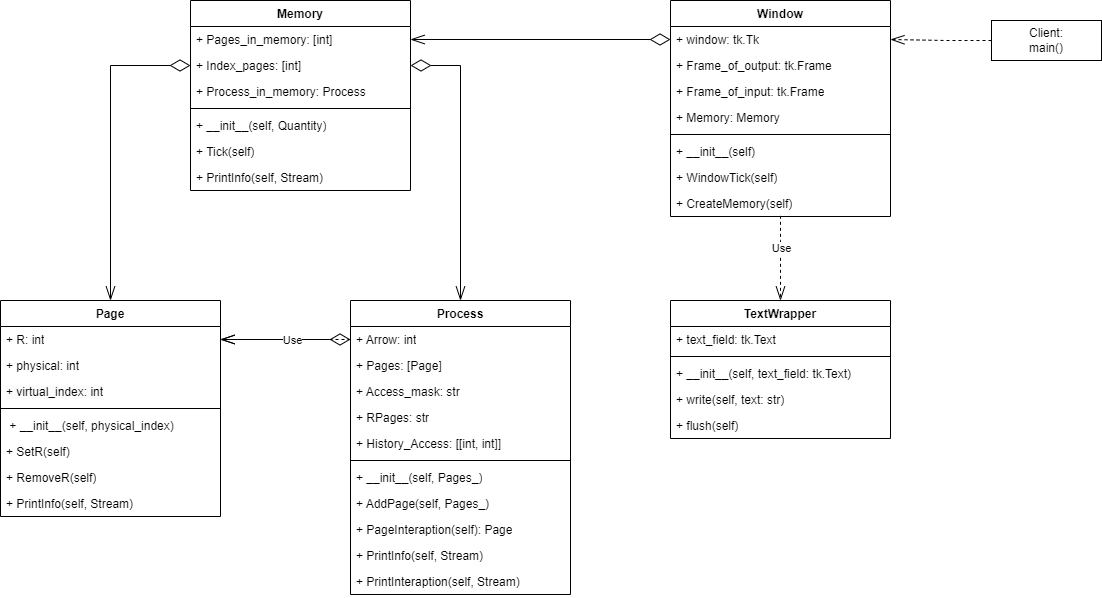

The diagram above was exported from draw.io. Its source (the exported page's mxGraphModel, read from the mxfile embedded in the PNG):
<mxGraphModel dx="1255" dy="1183" grid="1" gridSize="10" guides="1" tooltips="1" connect="1" arrows="1" fold="1" page="1" pageScale="1" pageWidth="827" pageHeight="1169" math="0" shadow="0">
  <root>
    <mxCell id="WIyWlLk6GJQsqaUBKTNV-0" />
    <mxCell id="WIyWlLk6GJQsqaUBKTNV-1" parent="WIyWlLk6GJQsqaUBKTNV-0" />
    <mxCell id="MWfhElLqochhK2qnCRlh-4" value="Page" style="swimlane;fontStyle=1;align=center;verticalAlign=top;childLayout=stackLayout;horizontal=1;startSize=26;horizontalStack=0;resizeParent=1;resizeParentMax=0;resizeLast=0;collapsible=1;marginBottom=0;whiteSpace=wrap;html=1;" vertex="1" parent="WIyWlLk6GJQsqaUBKTNV-1">
      <mxGeometry x="140" y="320" width="220" height="216" as="geometry" />
    </mxCell>
    <mxCell id="MWfhElLqochhK2qnCRlh-5" value="&lt;div&gt;+ R: int&lt;/div&gt;" style="text;strokeColor=none;fillColor=none;align=left;verticalAlign=top;spacingLeft=4;spacingRight=4;overflow=hidden;rotatable=0;points=[[0,0.5],[1,0.5]];portConstraint=eastwest;whiteSpace=wrap;html=1;" vertex="1" parent="MWfhElLqochhK2qnCRlh-4">
      <mxGeometry y="26" width="220" height="26" as="geometry" />
    </mxCell>
    <mxCell id="MWfhElLqochhK2qnCRlh-9" value="+ physical: int&lt;br&gt;" style="text;strokeColor=none;fillColor=none;align=left;verticalAlign=top;spacingLeft=4;spacingRight=4;overflow=hidden;rotatable=0;points=[[0,0.5],[1,0.5]];portConstraint=eastwest;whiteSpace=wrap;html=1;" vertex="1" parent="MWfhElLqochhK2qnCRlh-4">
      <mxGeometry y="52" width="220" height="26" as="geometry" />
    </mxCell>
    <mxCell id="MWfhElLqochhK2qnCRlh-8" value="&lt;span style=&quot;color: rgb(0, 0, 0); font-family: Helvetica; font-size: 12px; font-style: normal; font-variant-ligatures: normal; font-variant-caps: normal; font-weight: 400; letter-spacing: normal; orphans: 2; text-align: left; text-indent: 0px; text-transform: none; widows: 2; word-spacing: 0px; -webkit-text-stroke-width: 0px; background-color: rgb(251, 251, 251); text-decoration-thickness: initial; text-decoration-style: initial; text-decoration-color: initial; float: none; display: inline !important;&quot;&gt;+ virtual_index: int&lt;/span&gt;" style="text;strokeColor=none;fillColor=none;align=left;verticalAlign=top;spacingLeft=4;spacingRight=4;overflow=hidden;rotatable=0;points=[[0,0.5],[1,0.5]];portConstraint=eastwest;whiteSpace=wrap;html=1;" vertex="1" parent="MWfhElLqochhK2qnCRlh-4">
      <mxGeometry y="78" width="220" height="26" as="geometry" />
    </mxCell>
    <mxCell id="MWfhElLqochhK2qnCRlh-6" value="" style="line;strokeWidth=1;fillColor=none;align=left;verticalAlign=middle;spacingTop=-1;spacingLeft=3;spacingRight=3;rotatable=0;labelPosition=right;points=[];portConstraint=eastwest;strokeColor=inherit;" vertex="1" parent="MWfhElLqochhK2qnCRlh-4">
      <mxGeometry y="104" width="220" height="8" as="geometry" />
    </mxCell>
    <mxCell id="MWfhElLqochhK2qnCRlh-7" value="&amp;nbsp;+ __init__(self, physical_index)" style="text;strokeColor=none;fillColor=none;align=left;verticalAlign=top;spacingLeft=4;spacingRight=4;overflow=hidden;rotatable=0;points=[[0,0.5],[1,0.5]];portConstraint=eastwest;whiteSpace=wrap;html=1;" vertex="1" parent="MWfhElLqochhK2qnCRlh-4">
      <mxGeometry y="112" width="220" height="26" as="geometry" />
    </mxCell>
    <mxCell id="MWfhElLqochhK2qnCRlh-12" value="+ SetR(self)" style="text;strokeColor=none;fillColor=none;align=left;verticalAlign=top;spacingLeft=4;spacingRight=4;overflow=hidden;rotatable=0;points=[[0,0.5],[1,0.5]];portConstraint=eastwest;whiteSpace=wrap;html=1;" vertex="1" parent="MWfhElLqochhK2qnCRlh-4">
      <mxGeometry y="138" width="220" height="26" as="geometry" />
    </mxCell>
    <mxCell id="MWfhElLqochhK2qnCRlh-11" value="+ RemoveR(self)" style="text;strokeColor=none;fillColor=none;align=left;verticalAlign=top;spacingLeft=4;spacingRight=4;overflow=hidden;rotatable=0;points=[[0,0.5],[1,0.5]];portConstraint=eastwest;whiteSpace=wrap;html=1;" vertex="1" parent="MWfhElLqochhK2qnCRlh-4">
      <mxGeometry y="164" width="220" height="26" as="geometry" />
    </mxCell>
    <mxCell id="MWfhElLqochhK2qnCRlh-10" value="+&amp;nbsp;PrintInfo(self, Stream)" style="text;strokeColor=none;fillColor=none;align=left;verticalAlign=top;spacingLeft=4;spacingRight=4;overflow=hidden;rotatable=0;points=[[0,0.5],[1,0.5]];portConstraint=eastwest;whiteSpace=wrap;html=1;" vertex="1" parent="MWfhElLqochhK2qnCRlh-4">
      <mxGeometry y="190" width="220" height="26" as="geometry" />
    </mxCell>
    <mxCell id="MWfhElLqochhK2qnCRlh-13" value="Process" style="swimlane;fontStyle=1;align=center;verticalAlign=top;childLayout=stackLayout;horizontal=1;startSize=26;horizontalStack=0;resizeParent=1;resizeParentMax=0;resizeLast=0;collapsible=1;marginBottom=0;whiteSpace=wrap;html=1;" vertex="1" parent="WIyWlLk6GJQsqaUBKTNV-1">
      <mxGeometry x="490" y="320" width="220" height="294" as="geometry" />
    </mxCell>
    <mxCell id="MWfhElLqochhK2qnCRlh-14" value="+ Arrow: int" style="text;strokeColor=none;fillColor=none;align=left;verticalAlign=top;spacingLeft=4;spacingRight=4;overflow=hidden;rotatable=0;points=[[0,0.5],[1,0.5]];portConstraint=eastwest;whiteSpace=wrap;html=1;" vertex="1" parent="MWfhElLqochhK2qnCRlh-13">
      <mxGeometry y="26" width="220" height="26" as="geometry" />
    </mxCell>
    <mxCell id="MWfhElLqochhK2qnCRlh-20" value="+&amp;nbsp;Pages: [Page]" style="text;strokeColor=none;fillColor=none;align=left;verticalAlign=top;spacingLeft=4;spacingRight=4;overflow=hidden;rotatable=0;points=[[0,0.5],[1,0.5]];portConstraint=eastwest;whiteSpace=wrap;html=1;" vertex="1" parent="MWfhElLqochhK2qnCRlh-13">
      <mxGeometry y="52" width="220" height="26" as="geometry" />
    </mxCell>
    <mxCell id="MWfhElLqochhK2qnCRlh-19" value="+ Access_mask: str" style="text;strokeColor=none;fillColor=none;align=left;verticalAlign=top;spacingLeft=4;spacingRight=4;overflow=hidden;rotatable=0;points=[[0,0.5],[1,0.5]];portConstraint=eastwest;whiteSpace=wrap;html=1;" vertex="1" parent="MWfhElLqochhK2qnCRlh-13">
      <mxGeometry y="78" width="220" height="26" as="geometry" />
    </mxCell>
    <mxCell id="MWfhElLqochhK2qnCRlh-18" value="+&amp;nbsp;RPages: str" style="text;strokeColor=none;fillColor=none;align=left;verticalAlign=top;spacingLeft=4;spacingRight=4;overflow=hidden;rotatable=0;points=[[0,0.5],[1,0.5]];portConstraint=eastwest;whiteSpace=wrap;html=1;" vertex="1" parent="MWfhElLqochhK2qnCRlh-13">
      <mxGeometry y="104" width="220" height="26" as="geometry" />
    </mxCell>
    <mxCell id="MWfhElLqochhK2qnCRlh-17" value="+&amp;nbsp;History_Access: [[int, int]]" style="text;strokeColor=none;fillColor=none;align=left;verticalAlign=top;spacingLeft=4;spacingRight=4;overflow=hidden;rotatable=0;points=[[0,0.5],[1,0.5]];portConstraint=eastwest;whiteSpace=wrap;html=1;" vertex="1" parent="MWfhElLqochhK2qnCRlh-13">
      <mxGeometry y="130" width="220" height="26" as="geometry" />
    </mxCell>
    <mxCell id="MWfhElLqochhK2qnCRlh-15" value="" style="line;strokeWidth=1;fillColor=none;align=left;verticalAlign=middle;spacingTop=-1;spacingLeft=3;spacingRight=3;rotatable=0;labelPosition=right;points=[];portConstraint=eastwest;strokeColor=inherit;" vertex="1" parent="MWfhElLqochhK2qnCRlh-13">
      <mxGeometry y="156" width="220" height="8" as="geometry" />
    </mxCell>
    <mxCell id="MWfhElLqochhK2qnCRlh-16" value="+ __init__(self, Pages_)" style="text;strokeColor=none;fillColor=none;align=left;verticalAlign=top;spacingLeft=4;spacingRight=4;overflow=hidden;rotatable=0;points=[[0,0.5],[1,0.5]];portConstraint=eastwest;whiteSpace=wrap;html=1;" vertex="1" parent="MWfhElLqochhK2qnCRlh-13">
      <mxGeometry y="164" width="220" height="26" as="geometry" />
    </mxCell>
    <mxCell id="MWfhElLqochhK2qnCRlh-23" value="+&amp;nbsp;AddPage(self, Pages_)" style="text;strokeColor=none;fillColor=none;align=left;verticalAlign=top;spacingLeft=4;spacingRight=4;overflow=hidden;rotatable=0;points=[[0,0.5],[1,0.5]];portConstraint=eastwest;whiteSpace=wrap;html=1;" vertex="1" parent="MWfhElLqochhK2qnCRlh-13">
      <mxGeometry y="190" width="220" height="26" as="geometry" />
    </mxCell>
    <mxCell id="MWfhElLqochhK2qnCRlh-22" value="+&amp;nbsp;PageInteraption(self): Page" style="text;strokeColor=none;fillColor=none;align=left;verticalAlign=top;spacingLeft=4;spacingRight=4;overflow=hidden;rotatable=0;points=[[0,0.5],[1,0.5]];portConstraint=eastwest;whiteSpace=wrap;html=1;" vertex="1" parent="MWfhElLqochhK2qnCRlh-13">
      <mxGeometry y="216" width="220" height="26" as="geometry" />
    </mxCell>
    <mxCell id="MWfhElLqochhK2qnCRlh-21" value="+&amp;nbsp;PrintInfo(self, Stream)" style="text;strokeColor=none;fillColor=none;align=left;verticalAlign=top;spacingLeft=4;spacingRight=4;overflow=hidden;rotatable=0;points=[[0,0.5],[1,0.5]];portConstraint=eastwest;whiteSpace=wrap;html=1;" vertex="1" parent="MWfhElLqochhK2qnCRlh-13">
      <mxGeometry y="242" width="220" height="26" as="geometry" />
    </mxCell>
    <mxCell id="MWfhElLqochhK2qnCRlh-24" value="+ PrintInteraption(self, Stream)" style="text;strokeColor=none;fillColor=none;align=left;verticalAlign=top;spacingLeft=4;spacingRight=4;overflow=hidden;rotatable=0;points=[[0,0.5],[1,0.5]];portConstraint=eastwest;whiteSpace=wrap;html=1;" vertex="1" parent="MWfhElLqochhK2qnCRlh-13">
      <mxGeometry y="268" width="220" height="26" as="geometry" />
    </mxCell>
    <mxCell id="MWfhElLqochhK2qnCRlh-25" style="edgeStyle=orthogonalEdgeStyle;rounded=0;orthogonalLoop=1;jettySize=auto;html=1;exitX=0;exitY=0.5;exitDx=0;exitDy=0;entryX=1;entryY=0.5;entryDx=0;entryDy=0;endArrow=openThin;endFill=0;startArrow=diamondThin;startFill=0;endSize=12;startSize=18;" edge="1" parent="WIyWlLk6GJQsqaUBKTNV-1" source="MWfhElLqochhK2qnCRlh-14" target="MWfhElLqochhK2qnCRlh-5">
      <mxGeometry relative="1" as="geometry" />
    </mxCell>
    <mxCell id="MWfhElLqochhK2qnCRlh-26" value="Memory" style="swimlane;fontStyle=1;align=center;verticalAlign=top;childLayout=stackLayout;horizontal=1;startSize=26;horizontalStack=0;resizeParent=1;resizeParentMax=0;resizeLast=0;collapsible=1;marginBottom=0;whiteSpace=wrap;html=1;" vertex="1" parent="WIyWlLk6GJQsqaUBKTNV-1">
      <mxGeometry x="330" y="20" width="220" height="190" as="geometry" />
    </mxCell>
    <mxCell id="MWfhElLqochhK2qnCRlh-27" value="+ Pages_in_memory: [int]" style="text;strokeColor=none;fillColor=none;align=left;verticalAlign=top;spacingLeft=4;spacingRight=4;overflow=hidden;rotatable=0;points=[[0,0.5],[1,0.5]];portConstraint=eastwest;whiteSpace=wrap;html=1;" vertex="1" parent="MWfhElLqochhK2qnCRlh-26">
      <mxGeometry y="26" width="220" height="26" as="geometry" />
    </mxCell>
    <mxCell id="MWfhElLqochhK2qnCRlh-31" value="+&amp;nbsp;Index_pages: [int]" style="text;strokeColor=none;fillColor=none;align=left;verticalAlign=top;spacingLeft=4;spacingRight=4;overflow=hidden;rotatable=0;points=[[0,0.5],[1,0.5]];portConstraint=eastwest;whiteSpace=wrap;html=1;" vertex="1" parent="MWfhElLqochhK2qnCRlh-26">
      <mxGeometry y="52" width="220" height="26" as="geometry" />
    </mxCell>
    <mxCell id="MWfhElLqochhK2qnCRlh-30" value="+&amp;nbsp;Process_in_memory: Process" style="text;strokeColor=none;fillColor=none;align=left;verticalAlign=top;spacingLeft=4;spacingRight=4;overflow=hidden;rotatable=0;points=[[0,0.5],[1,0.5]];portConstraint=eastwest;whiteSpace=wrap;html=1;" vertex="1" parent="MWfhElLqochhK2qnCRlh-26">
      <mxGeometry y="78" width="220" height="26" as="geometry" />
    </mxCell>
    <mxCell id="MWfhElLqochhK2qnCRlh-28" value="" style="line;strokeWidth=1;fillColor=none;align=left;verticalAlign=middle;spacingTop=-1;spacingLeft=3;spacingRight=3;rotatable=0;labelPosition=right;points=[];portConstraint=eastwest;strokeColor=inherit;" vertex="1" parent="MWfhElLqochhK2qnCRlh-26">
      <mxGeometry y="104" width="220" height="8" as="geometry" />
    </mxCell>
    <mxCell id="MWfhElLqochhK2qnCRlh-29" value="+&amp;nbsp;__init__(self, Quantity)" style="text;strokeColor=none;fillColor=none;align=left;verticalAlign=top;spacingLeft=4;spacingRight=4;overflow=hidden;rotatable=0;points=[[0,0.5],[1,0.5]];portConstraint=eastwest;whiteSpace=wrap;html=1;" vertex="1" parent="MWfhElLqochhK2qnCRlh-26">
      <mxGeometry y="112" width="220" height="26" as="geometry" />
    </mxCell>
    <mxCell id="MWfhElLqochhK2qnCRlh-33" value="+&amp;nbsp;Tick(self)" style="text;strokeColor=none;fillColor=none;align=left;verticalAlign=top;spacingLeft=4;spacingRight=4;overflow=hidden;rotatable=0;points=[[0,0.5],[1,0.5]];portConstraint=eastwest;whiteSpace=wrap;html=1;" vertex="1" parent="MWfhElLqochhK2qnCRlh-26">
      <mxGeometry y="138" width="220" height="26" as="geometry" />
    </mxCell>
    <mxCell id="MWfhElLqochhK2qnCRlh-32" value="+&amp;nbsp;PrintInfo(self, Stream)" style="text;strokeColor=none;fillColor=none;align=left;verticalAlign=top;spacingLeft=4;spacingRight=4;overflow=hidden;rotatable=0;points=[[0,0.5],[1,0.5]];portConstraint=eastwest;whiteSpace=wrap;html=1;" vertex="1" parent="MWfhElLqochhK2qnCRlh-26">
      <mxGeometry y="164" width="220" height="26" as="geometry" />
    </mxCell>
    <mxCell id="MWfhElLqochhK2qnCRlh-34" style="edgeStyle=orthogonalEdgeStyle;rounded=0;orthogonalLoop=1;jettySize=auto;html=1;exitX=1;exitY=0.5;exitDx=0;exitDy=0;entryX=0.5;entryY=0;entryDx=0;entryDy=0;endSize=12;startSize=18;endArrow=openThin;endFill=0;startArrow=diamondThin;startFill=0;" edge="1" parent="WIyWlLk6GJQsqaUBKTNV-1" source="MWfhElLqochhK2qnCRlh-31" target="MWfhElLqochhK2qnCRlh-13">
      <mxGeometry relative="1" as="geometry" />
    </mxCell>
    <mxCell id="MWfhElLqochhK2qnCRlh-35" style="edgeStyle=orthogonalEdgeStyle;rounded=0;orthogonalLoop=1;jettySize=auto;html=1;exitX=0;exitY=0.5;exitDx=0;exitDy=0;entryX=0.5;entryY=0;entryDx=0;entryDy=0;endSize=12;endArrow=openThin;endFill=0;startSize=18;startArrow=diamondThin;startFill=0;" edge="1" parent="WIyWlLk6GJQsqaUBKTNV-1" source="MWfhElLqochhK2qnCRlh-31" target="MWfhElLqochhK2qnCRlh-4">
      <mxGeometry relative="1" as="geometry" />
    </mxCell>
    <mxCell id="MWfhElLqochhK2qnCRlh-37" style="edgeStyle=orthogonalEdgeStyle;rounded=0;orthogonalLoop=1;jettySize=auto;html=1;exitX=0;exitY=0.5;exitDx=0;exitDy=0;entryX=1;entryY=0.5;entryDx=0;entryDy=0;endArrow=openThin;endFill=0;endSize=12;dashed=1;" edge="1" parent="WIyWlLk6GJQsqaUBKTNV-1" source="MWfhElLqochhK2qnCRlh-14" target="MWfhElLqochhK2qnCRlh-5">
      <mxGeometry relative="1" as="geometry" />
    </mxCell>
    <mxCell id="MWfhElLqochhK2qnCRlh-38" value="Use" style="edgeLabel;html=1;align=center;verticalAlign=middle;resizable=0;points=[];" vertex="1" connectable="0" parent="MWfhElLqochhK2qnCRlh-37">
      <mxGeometry x="-0.3231" y="-1" relative="1" as="geometry">
        <mxPoint x="-16" y="1" as="offset" />
      </mxGeometry>
    </mxCell>
    <mxCell id="MWfhElLqochhK2qnCRlh-40" value="Window" style="swimlane;fontStyle=1;align=center;verticalAlign=top;childLayout=stackLayout;horizontal=1;startSize=26;horizontalStack=0;resizeParent=1;resizeParentMax=0;resizeLast=0;collapsible=1;marginBottom=0;whiteSpace=wrap;html=1;" vertex="1" parent="WIyWlLk6GJQsqaUBKTNV-1">
      <mxGeometry x="810" y="20" width="220" height="216" as="geometry" />
    </mxCell>
    <mxCell id="MWfhElLqochhK2qnCRlh-41" value="+&amp;nbsp;window: tk.Tk" style="text;strokeColor=none;fillColor=none;align=left;verticalAlign=top;spacingLeft=4;spacingRight=4;overflow=hidden;rotatable=0;points=[[0,0.5],[1,0.5]];portConstraint=eastwest;whiteSpace=wrap;html=1;" vertex="1" parent="MWfhElLqochhK2qnCRlh-40">
      <mxGeometry y="26" width="220" height="26" as="geometry" />
    </mxCell>
    <mxCell id="MWfhElLqochhK2qnCRlh-46" value="+ Frame_of_output: tk.Frame" style="text;strokeColor=none;fillColor=none;align=left;verticalAlign=top;spacingLeft=4;spacingRight=4;overflow=hidden;rotatable=0;points=[[0,0.5],[1,0.5]];portConstraint=eastwest;whiteSpace=wrap;html=1;" vertex="1" parent="MWfhElLqochhK2qnCRlh-40">
      <mxGeometry y="52" width="220" height="26" as="geometry" />
    </mxCell>
    <mxCell id="MWfhElLqochhK2qnCRlh-45" value="+&amp;nbsp;Frame_of_input: tk.Frame" style="text;strokeColor=none;fillColor=none;align=left;verticalAlign=top;spacingLeft=4;spacingRight=4;overflow=hidden;rotatable=0;points=[[0,0.5],[1,0.5]];portConstraint=eastwest;whiteSpace=wrap;html=1;" vertex="1" parent="MWfhElLqochhK2qnCRlh-40">
      <mxGeometry y="78" width="220" height="26" as="geometry" />
    </mxCell>
    <mxCell id="MWfhElLqochhK2qnCRlh-44" value="+&amp;nbsp;Memory: Memory" style="text;strokeColor=none;fillColor=none;align=left;verticalAlign=top;spacingLeft=4;spacingRight=4;overflow=hidden;rotatable=0;points=[[0,0.5],[1,0.5]];portConstraint=eastwest;whiteSpace=wrap;html=1;" vertex="1" parent="MWfhElLqochhK2qnCRlh-40">
      <mxGeometry y="104" width="220" height="26" as="geometry" />
    </mxCell>
    <mxCell id="MWfhElLqochhK2qnCRlh-42" value="" style="line;strokeWidth=1;fillColor=none;align=left;verticalAlign=middle;spacingTop=-1;spacingLeft=3;spacingRight=3;rotatable=0;labelPosition=right;points=[];portConstraint=eastwest;strokeColor=inherit;" vertex="1" parent="MWfhElLqochhK2qnCRlh-40">
      <mxGeometry y="130" width="220" height="8" as="geometry" />
    </mxCell>
    <mxCell id="MWfhElLqochhK2qnCRlh-43" value="+&amp;nbsp;__init__(self)" style="text;strokeColor=none;fillColor=none;align=left;verticalAlign=top;spacingLeft=4;spacingRight=4;overflow=hidden;rotatable=0;points=[[0,0.5],[1,0.5]];portConstraint=eastwest;whiteSpace=wrap;html=1;" vertex="1" parent="MWfhElLqochhK2qnCRlh-40">
      <mxGeometry y="138" width="220" height="26" as="geometry" />
    </mxCell>
    <mxCell id="MWfhElLqochhK2qnCRlh-48" value="+&amp;nbsp;WindowTick(self)" style="text;strokeColor=none;fillColor=none;align=left;verticalAlign=top;spacingLeft=4;spacingRight=4;overflow=hidden;rotatable=0;points=[[0,0.5],[1,0.5]];portConstraint=eastwest;whiteSpace=wrap;html=1;" vertex="1" parent="MWfhElLqochhK2qnCRlh-40">
      <mxGeometry y="164" width="220" height="26" as="geometry" />
    </mxCell>
    <mxCell id="MWfhElLqochhK2qnCRlh-47" value="+&amp;nbsp;CreateMemory(self)" style="text;strokeColor=none;fillColor=none;align=left;verticalAlign=top;spacingLeft=4;spacingRight=4;overflow=hidden;rotatable=0;points=[[0,0.5],[1,0.5]];portConstraint=eastwest;whiteSpace=wrap;html=1;" vertex="1" parent="MWfhElLqochhK2qnCRlh-40">
      <mxGeometry y="190" width="220" height="26" as="geometry" />
    </mxCell>
    <mxCell id="MWfhElLqochhK2qnCRlh-49" style="edgeStyle=orthogonalEdgeStyle;rounded=0;orthogonalLoop=1;jettySize=auto;html=1;exitX=0;exitY=0.5;exitDx=0;exitDy=0;entryX=1;entryY=0.5;entryDx=0;entryDy=0;endSize=12;startSize=18;endArrow=openThin;endFill=0;startArrow=diamondThin;startFill=0;" edge="1" parent="WIyWlLk6GJQsqaUBKTNV-1" source="MWfhElLqochhK2qnCRlh-41" target="MWfhElLqochhK2qnCRlh-27">
      <mxGeometry relative="1" as="geometry" />
    </mxCell>
    <mxCell id="MWfhElLqochhK2qnCRlh-50" value="TextWrapper" style="swimlane;fontStyle=1;align=center;verticalAlign=top;childLayout=stackLayout;horizontal=1;startSize=26;horizontalStack=0;resizeParent=1;resizeParentMax=0;resizeLast=0;collapsible=1;marginBottom=0;whiteSpace=wrap;html=1;" vertex="1" parent="WIyWlLk6GJQsqaUBKTNV-1">
      <mxGeometry x="810" y="320" width="220" height="138" as="geometry" />
    </mxCell>
    <mxCell id="MWfhElLqochhK2qnCRlh-51" value="+ text_field: tk.Text" style="text;strokeColor=none;fillColor=none;align=left;verticalAlign=top;spacingLeft=4;spacingRight=4;overflow=hidden;rotatable=0;points=[[0,0.5],[1,0.5]];portConstraint=eastwest;whiteSpace=wrap;html=1;" vertex="1" parent="MWfhElLqochhK2qnCRlh-50">
      <mxGeometry y="26" width="220" height="26" as="geometry" />
    </mxCell>
    <mxCell id="MWfhElLqochhK2qnCRlh-52" value="" style="line;strokeWidth=1;fillColor=none;align=left;verticalAlign=middle;spacingTop=-1;spacingLeft=3;spacingRight=3;rotatable=0;labelPosition=right;points=[];portConstraint=eastwest;strokeColor=inherit;" vertex="1" parent="MWfhElLqochhK2qnCRlh-50">
      <mxGeometry y="52" width="220" height="8" as="geometry" />
    </mxCell>
    <mxCell id="MWfhElLqochhK2qnCRlh-53" value="+ __init__(self, text_field: tk.Text)" style="text;strokeColor=none;fillColor=none;align=left;verticalAlign=top;spacingLeft=4;spacingRight=4;overflow=hidden;rotatable=0;points=[[0,0.5],[1,0.5]];portConstraint=eastwest;whiteSpace=wrap;html=1;" vertex="1" parent="MWfhElLqochhK2qnCRlh-50">
      <mxGeometry y="60" width="220" height="26" as="geometry" />
    </mxCell>
    <mxCell id="MWfhElLqochhK2qnCRlh-55" value="+&amp;nbsp;write(self, text: str)" style="text;strokeColor=none;fillColor=none;align=left;verticalAlign=top;spacingLeft=4;spacingRight=4;overflow=hidden;rotatable=0;points=[[0,0.5],[1,0.5]];portConstraint=eastwest;whiteSpace=wrap;html=1;" vertex="1" parent="MWfhElLqochhK2qnCRlh-50">
      <mxGeometry y="86" width="220" height="26" as="geometry" />
    </mxCell>
    <mxCell id="MWfhElLqochhK2qnCRlh-54" value="+&amp;nbsp;flush(self)" style="text;strokeColor=none;fillColor=none;align=left;verticalAlign=top;spacingLeft=4;spacingRight=4;overflow=hidden;rotatable=0;points=[[0,0.5],[1,0.5]];portConstraint=eastwest;whiteSpace=wrap;html=1;" vertex="1" parent="MWfhElLqochhK2qnCRlh-50">
      <mxGeometry y="112" width="220" height="26" as="geometry" />
    </mxCell>
    <mxCell id="MWfhElLqochhK2qnCRlh-56" style="edgeStyle=orthogonalEdgeStyle;rounded=0;orthogonalLoop=1;jettySize=auto;html=1;exitX=0.5;exitY=0.974;exitDx=0;exitDy=0;entryX=0.5;entryY=0;entryDx=0;entryDy=0;exitPerimeter=0;endArrow=openThin;endFill=0;startArrow=none;startFill=0;endSize=12;startSize=18;dashed=1;" edge="1" parent="WIyWlLk6GJQsqaUBKTNV-1" source="MWfhElLqochhK2qnCRlh-47" target="MWfhElLqochhK2qnCRlh-50">
      <mxGeometry relative="1" as="geometry">
        <Array as="points">
          <mxPoint x="920" y="260" />
          <mxPoint x="920" y="260" />
        </Array>
      </mxGeometry>
    </mxCell>
    <mxCell id="MWfhElLqochhK2qnCRlh-57" value="Use" style="edgeLabel;html=1;align=center;verticalAlign=middle;resizable=0;points=[];" vertex="1" connectable="0" parent="MWfhElLqochhK2qnCRlh-56">
      <mxGeometry x="-0.235" relative="1" as="geometry">
        <mxPoint as="offset" />
      </mxGeometry>
    </mxCell>
    <mxCell id="MWfhElLqochhK2qnCRlh-59" style="edgeStyle=orthogonalEdgeStyle;rounded=0;orthogonalLoop=1;jettySize=auto;html=1;exitX=0;exitY=0.5;exitDx=0;exitDy=0;entryX=1;entryY=0.5;entryDx=0;entryDy=0;endArrow=openThin;endFill=0;startSize=12;dashed=1;endSize=12;" edge="1" parent="WIyWlLk6GJQsqaUBKTNV-1" source="MWfhElLqochhK2qnCRlh-58" target="MWfhElLqochhK2qnCRlh-41">
      <mxGeometry relative="1" as="geometry" />
    </mxCell>
    <mxCell id="MWfhElLqochhK2qnCRlh-58" value="Client:&lt;br&gt;main()" style="html=1;whiteSpace=wrap;" vertex="1" parent="WIyWlLk6GJQsqaUBKTNV-1">
      <mxGeometry x="1131" y="40" width="110" height="40" as="geometry" />
    </mxCell>
  </root>
</mxGraphModel>